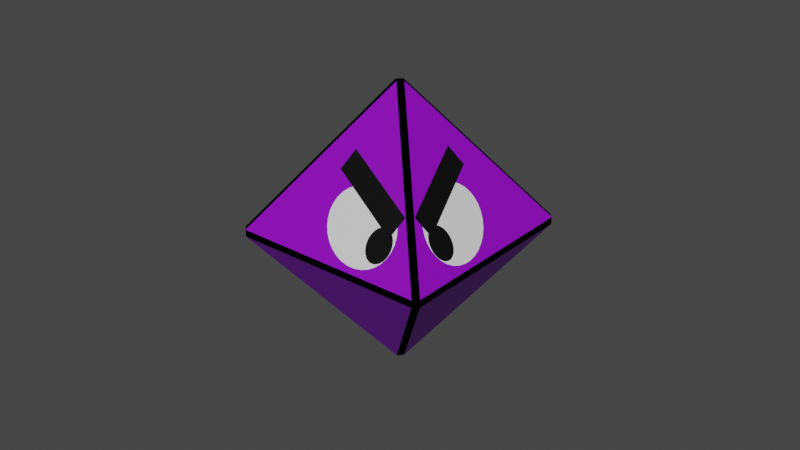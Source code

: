 # Source: TankEnemy.blend  (saved by Blender 2.82.7; exported with 4.5.12 LTS)
import bpy
from mathutils import Matrix  # noqa: F401  (used for matrix-valued properties, if any)

bpy.ops.wm.read_factory_settings(use_empty=True)
scene = bpy.context.scene
scene.name = 'Scene'

# ---- collections
col_collection = bpy.data.collections.new('Collection'); scene.collection.children.link(col_collection)

# ---- materials (node trees are filled in below, after node groups)
mat_material_001 = bpy.data.materials.new('Material.001')
mat_material_001.use_transparent_shadow = False
mat_material_002 = bpy.data.materials.new('Material.002')
mat_material_002.use_transparent_shadow = False
mat_material_003 = bpy.data.materials.new('Material.003')
mat_material_003.use_transparent_shadow = False
mat_material_004 = bpy.data.materials.new('Material.004')
mat_material_004.use_transparent_shadow = False

# ---- material node trees
mat_material_001.use_nodes = True; mat_material_001.node_tree.nodes.clear()
_N = mat_material_001.node_tree.nodes; _L = mat_material_001.node_tree.links
n0 = _N.new('ShaderNodeOutputMaterial'); n0.name = 'Material Output'; n0.location = (300, 300)
n1 = _N.new('ShaderNodeBsdfPrincipled'); n1.name = 'Principled BSDF'; n1.location = (10, 300)
n1.distribution = 'GGX'
n1.subsurface_method = 'BURLEY'
n1.inputs[0].default_value = (0.2665, 0.0, 0.5926, 1.0)
n1.inputs[3].default_value = 1.45
n1.inputs[27].default_value = (0.0, 0.0, 0.0, 1.0)
n1.inputs[28].default_value = 1.0
_L.new(n1.outputs[0], n0.inputs[0])
n0.is_active_output = True
mat_material_002.use_nodes = True; mat_material_002.node_tree.nodes.clear()
_N = mat_material_002.node_tree.nodes; _L = mat_material_002.node_tree.links
n0 = _N.new('ShaderNodeOutputMaterial'); n0.name = 'Material Output'; n0.location = (300, 300)
n1 = _N.new('ShaderNodeBsdfPrincipled'); n1.name = 'Principled BSDF'; n1.location = (10, 300)
n1.distribution = 'GGX'
n1.subsurface_method = 'BURLEY'
n1.inputs[3].default_value = 1.45
n1.inputs[27].default_value = (0.0, 0.0, 0.0, 1.0)
n1.inputs[28].default_value = 1.0
_L.new(n1.outputs[0], n0.inputs[0])
n0.is_active_output = True
mat_material_003.use_nodes = True; mat_material_003.node_tree.nodes.clear()
_N = mat_material_003.node_tree.nodes; _L = mat_material_003.node_tree.links
n0 = _N.new('ShaderNodeOutputMaterial'); n0.name = 'Material Output'; n0.location = (300, 300)
n1 = _N.new('ShaderNodeBsdfDiffuse'); n1.name = 'Diffuse BSDF'; n1.location = (10, 300)
n1.inputs[0].default_value = (0.0, 0.0, 0.0, 1.0)
n1.inputs[1].default_value = 0.5
_L.new(n1.outputs[0], n0.inputs[0])
n0.is_active_output = True
mat_material_004.use_nodes = True; mat_material_004.node_tree.nodes.clear()
_N = mat_material_004.node_tree.nodes; _L = mat_material_004.node_tree.links
n0 = _N.new('ShaderNodeOutputMaterial'); n0.name = 'Material Output'; n0.location = (300, 300)
n1 = _N.new('ShaderNodeBsdfPrincipled'); n1.name = 'Principled BSDF'; n1.location = (10, 300)
n1.distribution = 'GGX'
n1.subsurface_method = 'BURLEY'
n1.inputs[0].default_value = (0.0, 0.0, 0.0, 1.0)
n1.inputs[3].default_value = 1.45
n1.inputs[27].default_value = (0.0, 0.0, 0.0, 1.0)
n1.inputs[28].default_value = 1.0
_L.new(n1.outputs[0], n0.inputs[0])
n0.is_active_output = True

# ---- world
world_world = bpy.data.worlds.new('World'); scene.world = world_world
world_world.use_nodes = True; world_world.node_tree.nodes.clear()
_N = world_world.node_tree.nodes; _L = world_world.node_tree.links
n0 = _N.new('ShaderNodeOutputWorld'); n0.name = 'World Output'; n0.location = (300, 300)
n1 = _N.new('ShaderNodeBackground'); n1.name = 'Background'; n1.location = (10, 300)
n1.inputs[0].default_value = (0.05088, 0.05088, 0.05088, 1.0)
_L.new(n1.outputs[0], n0.inputs[0])
n0.is_active_output = True
world_world.color = (0.05088, 0.05088, 0.05088)
world_world.use_sun_shadow = False
world_world.sun_shadow_jitter_overblur = 0.0

# ---- meshes
me_solid = bpy.data.meshes.new('Solid')
me_solid.from_pydata([(0.9524, -0.0238, 0.0238), (0.9524, -0.0238, -0.0238), (0.9524, 0.0238, -0.0238), (0.9524, 0.0238, 0.0238), (-0.9524, -0.0238, 0.0238), (-0.9524, 0.0238, 0.0238), (-0.9524, 0.0238, -0.0238), (-0.9524, -0.0238, -0.0238), (-0.0238, 0.9524, 0.0238), (0.0238, 0.9524, 0.0238), (0.0238, 0.9524, -0.0238), (-0.0238, 0.9524, -0.0238), (0.0238, -0.9524, 0.0238), (-0.0238, -0.9524, 0.0238), (-0.0238, -0.9524, -0.0238), (0.0238, -0.9524, -0.0238), (-0.0238, 0.0238, 0.9524), (-0.0238, -0.0238, 0.9524), (0.0238, -0.0238, 0.9524), (0.0238, 0.0238, 0.9524), (0.0238, -0.0238, -0.9524), (-0.0238, -0.0238, -0.9524), (-0.0238, 0.0238, -0.9524), (0.0238, 0.0238, -0.9524), (-0.3864, -0.5496, 0.06396), (-0.3546, -0.5895, 0.05593), (-0.3193, -0.6254, 0.05529), (-0.2818, -0.6561, 0.06206), (-0.2437, -0.6803, 0.07598), (-0.2063, -0.6971, 0.09652), (-0.1713, -0.7059, 0.1229), (-0.1397, -0.7062, 0.1541), (-0.1129, -0.6982, 0.1889), (-0.09199, -0.6821, 0.2259), (-0.07767, -0.6585, 0.2638), (-0.07049, -0.6283, 0.3012), (-0.07079, -0.5928, 0.3364), (-0.0785, -0.5532, 0.3683), (-0.09333, -0.5111, 0.3956), (-0.1148, -0.468, 0.4172), (-0.1419, -0.4258, 0.4323), (-0.1738, -0.3859, 0.4403), (-0.2091, -0.3499, 0.441), (-0.2465, -0.3192, 0.4342), (-0.2847, -0.295, 0.4203), (-0.322, -0.2782, 0.3998), (-0.3571, -0.2695, 0.3734), (-0.3886, -0.2691, 0.3422), (-0.4154, -0.2772, 0.3074), (-0.4364, -0.2933, 0.2704), (-0.4507, -0.3169, 0.2324), (-0.4579, -0.347, 0.1951), (-0.4576, -0.3826, 0.1598), (-0.4499, -0.4222, 0.1279), (-0.435, -0.4643, 0.1007), (-0.4136, -0.5073, 0.07906), (0.3864, -0.5496, 0.06396), (0.3546, -0.5895, 0.05593), (0.3193, -0.6254, 0.05529), (0.2818, -0.6561, 0.06206), (0.2437, -0.6803, 0.07598), (0.2063, -0.6971, 0.09652), (0.1713, -0.7059, 0.1229), (0.1397, -0.7062, 0.1541), (0.1129, -0.6982, 0.1889), (0.09199, -0.6821, 0.2259), (0.07767, -0.6585, 0.2638), (0.07049, -0.6283, 0.3012), (0.07079, -0.5928, 0.3364), (0.0785, -0.5532, 0.3683), (0.09333, -0.5111, 0.3956), (0.1148, -0.468, 0.4172), (0.1419, -0.4258, 0.4323), (0.1738, -0.3859, 0.4403), (0.2091, -0.3499, 0.441), (0.2465, -0.3192, 0.4342), (0.2847, -0.295, 0.4203), (0.322, -0.2782, 0.3998), (0.3571, -0.2695, 0.3734), (0.3886, -0.2691, 0.3422), (0.4154, -0.2772, 0.3074), (0.4364, -0.2933, 0.2704), (0.4507, -0.3169, 0.2324), (0.4579, -0.347, 0.1951), (0.4576, -0.3826, 0.1598), (0.4499, -0.4222, 0.1279), (0.435, -0.4643, 0.1007), (0.4136, -0.5073, 0.07906), (-0.1186, -0.5988, 0.2825), (-0.1297, -0.5855, 0.2848), (-0.1425, -0.5738, 0.2836), (-0.1567, -0.5642, 0.2791), (-0.1716, -0.557, 0.2714), (-0.1866, -0.5526, 0.2608), (-0.2013, -0.551, 0.2477), (-0.2149, -0.5524, 0.2326), (-0.2271, -0.5567, 0.2162), (-0.2373, -0.5638, 0.1989), (-0.2452, -0.5733, 0.1816), (-0.2503, -0.5849, 0.1648), (-0.2527, -0.5981, 0.1492), (-0.2521, -0.6125, 0.1354), (-0.2486, -0.6275, 0.124), (-0.2422, -0.6425, 0.1153), (-0.2334, -0.6569, 0.1097), (-0.2223, -0.6702, 0.1075), (-0.2095, -0.6819, 0.1086), (-0.1953, -0.6915, 0.1131), (-0.1804, -0.6987, 0.1209), (-0.1654, -0.7032, 0.1315), (-0.1507, -0.7047, 0.1446), (-0.1371, -0.7033, 0.1596), (-0.1249, -0.699, 0.1761), (-0.1147, -0.692, 0.1933), (-0.1068, -0.6825, 0.2107), (-0.1016, -0.6709, 0.2275), (-0.09932, -0.6576, 0.2431), (-0.0999, -0.6432, 0.2569), (-0.1035, -0.6282, 0.2683), (-0.1098, -0.6132, 0.277), (0.1186, -0.5988, 0.2825), (0.1297, -0.5855, 0.2848), (0.1425, -0.5738, 0.2836), (0.1567, -0.5642, 0.2791), (0.1716, -0.557, 0.2714), (0.1866, -0.5526, 0.2608), (0.2013, -0.551, 0.2477), (0.2149, -0.5524, 0.2326), (0.2271, -0.5567, 0.2162), (0.2373, -0.5638, 0.1989), (0.2452, -0.5733, 0.1816), (0.2503, -0.5849, 0.1648), (0.2527, -0.5981, 0.1492), (0.2521, -0.6125, 0.1354), (0.2486, -0.6275, 0.124), (0.2422, -0.6425, 0.1153), (0.2334, -0.6569, 0.1097), (0.2223, -0.6702, 0.1075), (0.2095, -0.6819, 0.1086), (0.1953, -0.6915, 0.1131), (0.1804, -0.6987, 0.1209), (0.1654, -0.7032, 0.1315), (0.1507, -0.7047, 0.1446), (0.1371, -0.7033, 0.1596), (0.1249, -0.699, 0.1761), (0.1147, -0.692, 0.1933), (0.1068, -0.6825, 0.2107), (0.1016, -0.6709, 0.2275), (0.09932, -0.6576, 0.2431), (0.0999, -0.6432, 0.2569), (0.1035, -0.6282, 0.2683), (0.1098, -0.6132, 0.277), (-0.07051, -0.6257, 0.3038), (-0.1593, -0.5629, 0.2778), (-0.3014, -0.2875, 0.4111), (-0.1024, -0.6328, 0.2648), (-0.1211, -0.6369, 0.242), (-0.3658, -0.1627, 0.4715), (-0.02609, -0.6159, 0.358), (-0.2708, -0.1417, 0.5875), (0.07051, -0.6257, 0.3038), (0.1593, -0.5629, 0.2777), (0.3014, -0.2875, 0.4111), (0.1024, -0.6328, 0.2648), (0.1211, -0.6369, 0.242), (0.3658, -0.1627, 0.4715), (0.2708, -0.1417, 0.5875), (0.02609, -0.6159, 0.358)], [], [(20, 1, 15), (22, 6, 11), (21, 14, 7), (19, 3, 9), (17, 4, 49, 48, 47, 46, 45, 154, 157, 159, 158, 152, 35, 34, 33, 13), (16, 8, 5), (23, 10, 2), (0, 1, 2, 3), (4, 5, 6, 7), (8, 9, 10, 11), (12, 13, 14, 15), (16, 17, 18, 19), (20, 21, 22, 23), (8, 16, 19, 9), (3, 19, 18, 0), (2, 10, 9, 3), (4, 17, 16, 5), (5, 8, 11, 6), (12, 18, 17, 13), (7, 14, 13, 4), (0, 12, 15, 1), (1, 20, 23, 2), (10, 23, 22, 11), (6, 22, 21, 7), (14, 21, 20, 15), (18, 12, 65, 66, 67, 160, 167, 166, 165, 162, 77, 78, 79, 80, 81, 0), (13, 33, 32, 31, 30, 29, 28, 27, 26, 25, 24, 55, 54, 53, 52, 51, 50, 49, 4), (50, 51, 97, 96, 95, 94, 93, 92, 153, 154, 45, 46, 47, 48, 49), (0, 81, 82, 83, 84, 85, 86, 87, 56, 57, 58, 59, 60, 61, 62, 63, 64, 65, 12), (64, 145, 146, 147, 148, 149, 163, 160, 67, 66, 65), (32, 113, 112, 111, 110, 109, 108, 107, 106, 105, 104, 103, 102, 101, 100, 99, 98, 97, 51, 52, 53, 54, 55, 24, 25, 26, 27, 28, 29, 30, 31), (98, 99, 100, 101, 102, 103, 104, 105, 106, 107, 108, 109, 110, 111, 112, 113, 114, 115, 116, 117, 155, 156, 153, 92, 93, 94, 95, 96, 97), (83, 129, 130, 131, 132, 133, 134, 135, 136, 137, 138, 139, 140, 141, 142, 143, 144, 145, 64, 63, 62, 61, 60, 59, 58, 57, 56, 87, 86, 85, 84), (144, 143, 142, 141, 140, 139, 138, 137, 136, 135, 134, 133, 132, 131, 130, 129, 128, 127, 126, 125, 124, 161, 164, 163, 149, 148, 147, 146, 145), (154, 153, 91, 90, 89, 88, 119, 118, 155, 152, 36, 37, 38, 39, 40, 41, 42, 43, 44), (152, 155, 117, 116, 115, 114, 113, 32, 33, 34, 35), (153, 156, 155, 118, 119, 88, 89, 90, 91), (152, 158, 159, 157, 154, 44, 43, 42, 41, 40, 39, 38, 37, 36), (160, 163, 150, 151, 120, 121, 122, 123, 161, 162, 76, 75, 74, 73, 72, 71, 70, 69, 68), (162, 161, 124, 125, 126, 127, 128, 129, 83, 82, 81, 80, 79, 78, 77), (163, 164, 161, 123, 122, 121, 120, 151, 150), (162, 165, 166, 167, 160, 68, 69, 70, 71, 72, 73, 74, 75, 76)])
me_solid.polygons.foreach_set('material_index', [0, 0, 0, 0, 0, 0, 0, 2, 2, 2, 2, 2, 2, 2, 2, 2, 2, 2, 2, 2, 2, 2, 2, 2, 2, 0, 0, 1, 0, 1, 1, 3, 1, 3, 3, 1, 3, 3, 3, 1, 3, 3])
me_solid.materials.append(mat_material_001)
me_solid.materials.append(mat_material_002)
me_solid.materials.append(mat_material_003)
me_solid.materials.append(mat_material_004)
me_solid.use_remesh_fix_poles = True
me_solid.use_remesh_preserve_attributes = False
me_solid.use_mirror_vertex_groups = False
me_solid.update()

# ---- objects
ob_solid = bpy.data.objects.new('Solid', me_solid)

# ---- transforms, parenting, visibility, modifiers, constraints
ob_solid.location = (0.0, 0.0, 0.0)
ob_solid.rotation_euler = (0.0, -0.0, 0.7854)
ob_solid.lineart.crease_threshold = 0.0

# ---- collection membership
col_collection.objects.link(ob_solid)

# ---- scene / render settings (as saved in the file)
scene.frame_start = 1; scene.frame_end = 250; scene.frame_set(1)
scene.render.engine = 'BLENDER_EEVEE_NEXT'
scene.cycles.use_denoising = False
scene.cycles.samples = 128
scene.cycles.sampling_pattern = 'TABULATED_SOBOL'
scene.cycles.use_adaptive_sampling = False
scene.cycles.use_light_tree = False
scene.view_settings.view_transform = 'Filmic'
bpy.context.view_layer.update()

# ---- added for rendering (the .blend has no active camera and no usable light): camera, sun
cam_auto = bpy.data.cameras.new('AutoCamera')
cam_auto.lens = 50.0
cam_auto.sensor_width = 36.0
cam_auto.clip_end = 1000.0
ob_auto_camera = bpy.data.objects.new('AutoCamera', cam_auto)
scene.collection.objects.link(ob_auto_camera)
ob_auto_camera.location = (3.94077, -4.72893, 3.15262)
ob_auto_camera.rotation_euler = (1.09748, -7.21219e-08, 0.694738)
scene.camera = ob_auto_camera
light_auto_sun = bpy.data.lights.new('AutoSun', 'SUN')
light_auto_sun.energy = 3.0
light_auto_sun.angle = 0.0523599
ob_auto_sun = bpy.data.objects.new('AutoSun', light_auto_sun)
scene.collection.objects.link(ob_auto_sun)
ob_auto_sun.rotation_euler = (0.872665, 0.174533, 0.523599)
bpy.context.view_layer.update()
